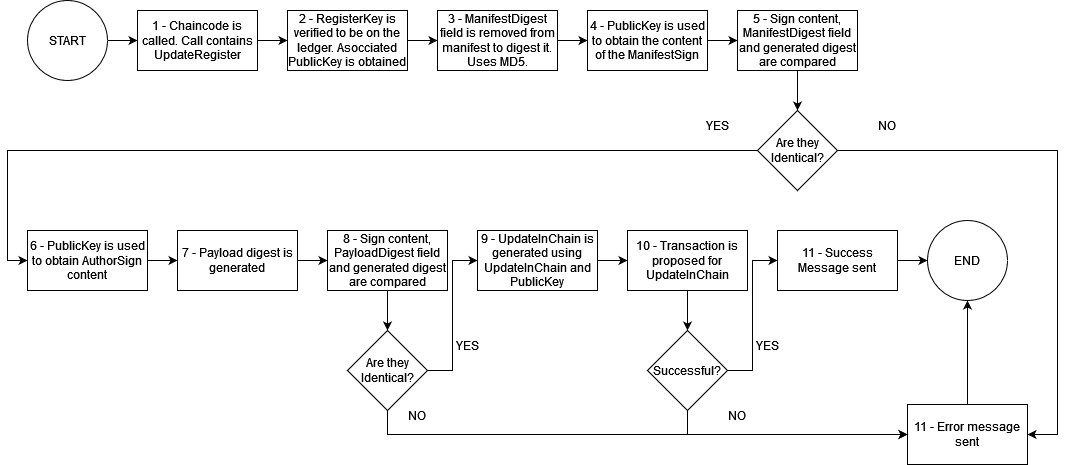

The diagram above was exported from draw.io. Its source (the exported page's mxGraphModel, read from the mxfile embedded in the PNG):
<mxGraphModel dx="1323" dy="1210" grid="1" gridSize="10" guides="1" tooltips="1" connect="1" arrows="1" fold="1" page="1" pageScale="1" pageWidth="1169" pageHeight="827" math="0" shadow="0">
  <root>
    <mxCell id="0" />
    <mxCell id="1" parent="0" />
    <mxCell id="CZiqCz5TPi3dEtcWKgTF-3" style="edgeStyle=orthogonalEdgeStyle;rounded=0;orthogonalLoop=1;jettySize=auto;html=1;exitX=1;exitY=0.5;exitDx=0;exitDy=0;entryX=0;entryY=0.5;entryDx=0;entryDy=0;" edge="1" parent="1" source="CZiqCz5TPi3dEtcWKgTF-1" target="CZiqCz5TPi3dEtcWKgTF-2">
      <mxGeometry relative="1" as="geometry" />
    </mxCell>
    <mxCell id="CZiqCz5TPi3dEtcWKgTF-1" value="START" style="ellipse;whiteSpace=wrap;html=1;aspect=fixed;" vertex="1" parent="1">
      <mxGeometry x="140" y="170" width="80" height="80" as="geometry" />
    </mxCell>
    <mxCell id="CZiqCz5TPi3dEtcWKgTF-5" style="edgeStyle=orthogonalEdgeStyle;rounded=0;orthogonalLoop=1;jettySize=auto;html=1;exitX=1;exitY=0.5;exitDx=0;exitDy=0;entryX=0;entryY=0.5;entryDx=0;entryDy=0;" edge="1" parent="1" source="CZiqCz5TPi3dEtcWKgTF-2" target="CZiqCz5TPi3dEtcWKgTF-4">
      <mxGeometry relative="1" as="geometry" />
    </mxCell>
    <mxCell id="CZiqCz5TPi3dEtcWKgTF-2" value="1 - Chaincode is called. Call contains UpdateRegister" style="rounded=0;whiteSpace=wrap;html=1;" vertex="1" parent="1">
      <mxGeometry x="250" y="180" width="120" height="60" as="geometry" />
    </mxCell>
    <mxCell id="CZiqCz5TPi3dEtcWKgTF-7" style="edgeStyle=orthogonalEdgeStyle;rounded=0;orthogonalLoop=1;jettySize=auto;html=1;exitX=1;exitY=0.5;exitDx=0;exitDy=0;entryX=0;entryY=0.5;entryDx=0;entryDy=0;" edge="1" parent="1" source="CZiqCz5TPi3dEtcWKgTF-4" target="CZiqCz5TPi3dEtcWKgTF-6">
      <mxGeometry relative="1" as="geometry" />
    </mxCell>
    <mxCell id="CZiqCz5TPi3dEtcWKgTF-4" value="2 - RegisterKey is verified to be on the ledger. Asocciated PublicKey is obtained" style="rounded=0;whiteSpace=wrap;html=1;" vertex="1" parent="1">
      <mxGeometry x="400" y="180" width="120" height="60" as="geometry" />
    </mxCell>
    <mxCell id="CZiqCz5TPi3dEtcWKgTF-9" style="edgeStyle=orthogonalEdgeStyle;rounded=0;orthogonalLoop=1;jettySize=auto;html=1;exitX=1;exitY=0.5;exitDx=0;exitDy=0;entryX=0;entryY=0.5;entryDx=0;entryDy=0;" edge="1" parent="1" source="CZiqCz5TPi3dEtcWKgTF-6" target="CZiqCz5TPi3dEtcWKgTF-8">
      <mxGeometry relative="1" as="geometry" />
    </mxCell>
    <mxCell id="CZiqCz5TPi3dEtcWKgTF-6" value="3 - ManifestDigest field is removed from manifest to digest it. Uses MD5." style="rounded=0;whiteSpace=wrap;html=1;" vertex="1" parent="1">
      <mxGeometry x="550" y="180" width="120" height="60" as="geometry" />
    </mxCell>
    <mxCell id="CZiqCz5TPi3dEtcWKgTF-11" style="edgeStyle=orthogonalEdgeStyle;rounded=0;orthogonalLoop=1;jettySize=auto;html=1;exitX=1;exitY=0.5;exitDx=0;exitDy=0;entryX=0;entryY=0.5;entryDx=0;entryDy=0;" edge="1" parent="1" source="CZiqCz5TPi3dEtcWKgTF-8" target="CZiqCz5TPi3dEtcWKgTF-10">
      <mxGeometry relative="1" as="geometry" />
    </mxCell>
    <mxCell id="CZiqCz5TPi3dEtcWKgTF-8" value="4 - PublicKey is used to obtain the content of the ManifestSign" style="rounded=0;whiteSpace=wrap;html=1;" vertex="1" parent="1">
      <mxGeometry x="700" y="180" width="120" height="60" as="geometry" />
    </mxCell>
    <mxCell id="CZiqCz5TPi3dEtcWKgTF-14" style="edgeStyle=orthogonalEdgeStyle;rounded=0;orthogonalLoop=1;jettySize=auto;html=1;exitX=0.5;exitY=1;exitDx=0;exitDy=0;entryX=0.5;entryY=0;entryDx=0;entryDy=0;" edge="1" parent="1" source="CZiqCz5TPi3dEtcWKgTF-10" target="CZiqCz5TPi3dEtcWKgTF-12">
      <mxGeometry relative="1" as="geometry" />
    </mxCell>
    <mxCell id="CZiqCz5TPi3dEtcWKgTF-10" value="5 - Sign content, ManifestDigest field and generated digest are compared" style="rounded=0;whiteSpace=wrap;html=1;" vertex="1" parent="1">
      <mxGeometry x="850" y="180" width="120" height="60" as="geometry" />
    </mxCell>
    <mxCell id="CZiqCz5TPi3dEtcWKgTF-15" style="edgeStyle=orthogonalEdgeStyle;rounded=0;orthogonalLoop=1;jettySize=auto;html=1;exitX=0;exitY=0.5;exitDx=0;exitDy=0;entryX=0;entryY=0.5;entryDx=0;entryDy=0;" edge="1" parent="1" source="CZiqCz5TPi3dEtcWKgTF-12" target="CZiqCz5TPi3dEtcWKgTF-13">
      <mxGeometry relative="1" as="geometry" />
    </mxCell>
    <mxCell id="CZiqCz5TPi3dEtcWKgTF-18" style="edgeStyle=orthogonalEdgeStyle;rounded=0;orthogonalLoop=1;jettySize=auto;html=1;exitX=1;exitY=0.5;exitDx=0;exitDy=0;entryX=1;entryY=0.5;entryDx=0;entryDy=0;" edge="1" parent="1" source="CZiqCz5TPi3dEtcWKgTF-12" target="CZiqCz5TPi3dEtcWKgTF-17">
      <mxGeometry relative="1" as="geometry">
        <Array as="points">
          <mxPoint x="1170" y="320" />
          <mxPoint x="1170" y="604" />
        </Array>
      </mxGeometry>
    </mxCell>
    <mxCell id="CZiqCz5TPi3dEtcWKgTF-12" value="Are they Identical?" style="rhombus;whiteSpace=wrap;html=1;" vertex="1" parent="1">
      <mxGeometry x="870" y="280" width="80" height="80" as="geometry" />
    </mxCell>
    <mxCell id="CZiqCz5TPi3dEtcWKgTF-23" style="edgeStyle=orthogonalEdgeStyle;rounded=0;orthogonalLoop=1;jettySize=auto;html=1;exitX=1;exitY=0.5;exitDx=0;exitDy=0;entryX=0;entryY=0.5;entryDx=0;entryDy=0;" edge="1" parent="1" source="CZiqCz5TPi3dEtcWKgTF-13" target="CZiqCz5TPi3dEtcWKgTF-22">
      <mxGeometry relative="1" as="geometry" />
    </mxCell>
    <mxCell id="CZiqCz5TPi3dEtcWKgTF-13" value="6 - PublicKey is used to obtain AuthorSign content" style="rounded=0;whiteSpace=wrap;html=1;" vertex="1" parent="1">
      <mxGeometry x="140" y="400" width="120" height="60" as="geometry" />
    </mxCell>
    <mxCell id="CZiqCz5TPi3dEtcWKgTF-16" value="YES" style="text;html=1;strokeColor=none;fillColor=none;align=center;verticalAlign=middle;whiteSpace=wrap;rounded=0;" vertex="1" parent="1">
      <mxGeometry x="800" y="280" width="60" height="30" as="geometry" />
    </mxCell>
    <mxCell id="CZiqCz5TPi3dEtcWKgTF-45" style="edgeStyle=orthogonalEdgeStyle;rounded=0;orthogonalLoop=1;jettySize=auto;html=1;exitX=0.5;exitY=0;exitDx=0;exitDy=0;entryX=0.5;entryY=1;entryDx=0;entryDy=0;" edge="1" parent="1" source="CZiqCz5TPi3dEtcWKgTF-17" target="CZiqCz5TPi3dEtcWKgTF-44">
      <mxGeometry relative="1" as="geometry" />
    </mxCell>
    <mxCell id="CZiqCz5TPi3dEtcWKgTF-17" value="11 - Error message sent" style="rounded=0;whiteSpace=wrap;html=1;" vertex="1" parent="1">
      <mxGeometry x="1020" y="574" width="120" height="60" as="geometry" />
    </mxCell>
    <mxCell id="CZiqCz5TPi3dEtcWKgTF-21" value="NO" style="text;html=1;strokeColor=none;fillColor=none;align=center;verticalAlign=middle;whiteSpace=wrap;rounded=0;" vertex="1" parent="1">
      <mxGeometry x="970" y="280" width="60" height="30" as="geometry" />
    </mxCell>
    <mxCell id="CZiqCz5TPi3dEtcWKgTF-34" style="edgeStyle=orthogonalEdgeStyle;rounded=0;orthogonalLoop=1;jettySize=auto;html=1;exitX=1;exitY=0.5;exitDx=0;exitDy=0;entryX=0;entryY=0.5;entryDx=0;entryDy=0;" edge="1" parent="1" source="CZiqCz5TPi3dEtcWKgTF-22" target="CZiqCz5TPi3dEtcWKgTF-25">
      <mxGeometry relative="1" as="geometry" />
    </mxCell>
    <mxCell id="CZiqCz5TPi3dEtcWKgTF-22" value="7 - Payload digest is generated" style="rounded=0;whiteSpace=wrap;html=1;" vertex="1" parent="1">
      <mxGeometry x="290" y="400" width="120" height="60" as="geometry" />
    </mxCell>
    <mxCell id="CZiqCz5TPi3dEtcWKgTF-24" style="edgeStyle=orthogonalEdgeStyle;rounded=0;orthogonalLoop=1;jettySize=auto;html=1;exitX=0.5;exitY=1;exitDx=0;exitDy=0;entryX=0.5;entryY=0;entryDx=0;entryDy=0;" edge="1" parent="1" source="CZiqCz5TPi3dEtcWKgTF-25" target="CZiqCz5TPi3dEtcWKgTF-27">
      <mxGeometry relative="1" as="geometry" />
    </mxCell>
    <mxCell id="CZiqCz5TPi3dEtcWKgTF-25" value="8 - Sign content, PayloadDigest field and generated digest are compared" style="rounded=0;whiteSpace=wrap;html=1;" vertex="1" parent="1">
      <mxGeometry x="440" y="400" width="120" height="60" as="geometry" />
    </mxCell>
    <mxCell id="CZiqCz5TPi3dEtcWKgTF-26" style="edgeStyle=orthogonalEdgeStyle;rounded=0;orthogonalLoop=1;jettySize=auto;html=1;exitX=1;exitY=0.5;exitDx=0;exitDy=0;entryX=0;entryY=0.5;entryDx=0;entryDy=0;" edge="1" parent="1" source="CZiqCz5TPi3dEtcWKgTF-27" target="CZiqCz5TPi3dEtcWKgTF-29">
      <mxGeometry relative="1" as="geometry" />
    </mxCell>
    <mxCell id="CZiqCz5TPi3dEtcWKgTF-31" style="edgeStyle=orthogonalEdgeStyle;rounded=0;orthogonalLoop=1;jettySize=auto;html=1;exitX=0.5;exitY=1;exitDx=0;exitDy=0;entryX=0;entryY=0.5;entryDx=0;entryDy=0;" edge="1" parent="1" source="CZiqCz5TPi3dEtcWKgTF-27" target="CZiqCz5TPi3dEtcWKgTF-17">
      <mxGeometry relative="1" as="geometry" />
    </mxCell>
    <mxCell id="CZiqCz5TPi3dEtcWKgTF-27" value="Are they Identical?" style="rhombus;whiteSpace=wrap;html=1;" vertex="1" parent="1">
      <mxGeometry x="460" y="500" width="80" height="80" as="geometry" />
    </mxCell>
    <mxCell id="CZiqCz5TPi3dEtcWKgTF-28" style="edgeStyle=orthogonalEdgeStyle;rounded=0;orthogonalLoop=1;jettySize=auto;html=1;exitX=1;exitY=0.5;exitDx=0;exitDy=0;entryX=0;entryY=0.5;entryDx=0;entryDy=0;" edge="1" parent="1" source="CZiqCz5TPi3dEtcWKgTF-29">
      <mxGeometry relative="1" as="geometry">
        <mxPoint x="740" y="430" as="targetPoint" />
      </mxGeometry>
    </mxCell>
    <mxCell id="CZiqCz5TPi3dEtcWKgTF-29" value="9 - UpdateInChain is generated using UpdateInChain and PublicKey" style="rounded=0;whiteSpace=wrap;html=1;" vertex="1" parent="1">
      <mxGeometry x="590" y="400" width="120" height="60" as="geometry" />
    </mxCell>
    <mxCell id="CZiqCz5TPi3dEtcWKgTF-30" value="YES" style="text;html=1;strokeColor=none;fillColor=none;align=center;verticalAlign=middle;whiteSpace=wrap;rounded=0;" vertex="1" parent="1">
      <mxGeometry x="550" y="500" width="60" height="30" as="geometry" />
    </mxCell>
    <mxCell id="CZiqCz5TPi3dEtcWKgTF-32" value="NO" style="text;html=1;strokeColor=none;fillColor=none;align=center;verticalAlign=middle;whiteSpace=wrap;rounded=0;" vertex="1" parent="1">
      <mxGeometry x="500" y="570" width="60" height="30" as="geometry" />
    </mxCell>
    <mxCell id="CZiqCz5TPi3dEtcWKgTF-35" style="edgeStyle=orthogonalEdgeStyle;rounded=0;orthogonalLoop=1;jettySize=auto;html=1;exitX=0.5;exitY=1;exitDx=0;exitDy=0;entryX=0.5;entryY=0;entryDx=0;entryDy=0;" edge="1" parent="1" source="CZiqCz5TPi3dEtcWKgTF-36" target="CZiqCz5TPi3dEtcWKgTF-38">
      <mxGeometry relative="1" as="geometry" />
    </mxCell>
    <mxCell id="CZiqCz5TPi3dEtcWKgTF-36" value="10 - Transaction is proposed for UpdateInChain" style="rounded=0;whiteSpace=wrap;html=1;" vertex="1" parent="1">
      <mxGeometry x="740" y="400" width="120" height="60" as="geometry" />
    </mxCell>
    <mxCell id="CZiqCz5TPi3dEtcWKgTF-37" style="edgeStyle=orthogonalEdgeStyle;rounded=0;orthogonalLoop=1;jettySize=auto;html=1;exitX=1;exitY=0.5;exitDx=0;exitDy=0;entryX=0;entryY=0.5;entryDx=0;entryDy=0;" edge="1" parent="1" source="CZiqCz5TPi3dEtcWKgTF-38" target="CZiqCz5TPi3dEtcWKgTF-40">
      <mxGeometry relative="1" as="geometry" />
    </mxCell>
    <mxCell id="CZiqCz5TPi3dEtcWKgTF-42" style="edgeStyle=orthogonalEdgeStyle;rounded=0;orthogonalLoop=1;jettySize=auto;html=1;exitX=0.5;exitY=1;exitDx=0;exitDy=0;entryX=0;entryY=0.5;entryDx=0;entryDy=0;" edge="1" parent="1" source="CZiqCz5TPi3dEtcWKgTF-38" target="CZiqCz5TPi3dEtcWKgTF-17">
      <mxGeometry relative="1" as="geometry" />
    </mxCell>
    <mxCell id="CZiqCz5TPi3dEtcWKgTF-38" value="Successful?" style="rhombus;whiteSpace=wrap;html=1;" vertex="1" parent="1">
      <mxGeometry x="760" y="500" width="80" height="80" as="geometry" />
    </mxCell>
    <mxCell id="CZiqCz5TPi3dEtcWKgTF-39" style="edgeStyle=orthogonalEdgeStyle;rounded=0;orthogonalLoop=1;jettySize=auto;html=1;exitX=1;exitY=0.5;exitDx=0;exitDy=0;entryX=0;entryY=0.5;entryDx=0;entryDy=0;" edge="1" parent="1" source="CZiqCz5TPi3dEtcWKgTF-40">
      <mxGeometry relative="1" as="geometry">
        <mxPoint x="1040" y="430" as="targetPoint" />
      </mxGeometry>
    </mxCell>
    <mxCell id="CZiqCz5TPi3dEtcWKgTF-40" value="11 - Success Message sent" style="rounded=0;whiteSpace=wrap;html=1;" vertex="1" parent="1">
      <mxGeometry x="890" y="400" width="120" height="60" as="geometry" />
    </mxCell>
    <mxCell id="CZiqCz5TPi3dEtcWKgTF-41" value="YES" style="text;html=1;strokeColor=none;fillColor=none;align=center;verticalAlign=middle;whiteSpace=wrap;rounded=0;" vertex="1" parent="1">
      <mxGeometry x="850" y="500" width="60" height="30" as="geometry" />
    </mxCell>
    <mxCell id="CZiqCz5TPi3dEtcWKgTF-43" value="NO" style="text;html=1;strokeColor=none;fillColor=none;align=center;verticalAlign=middle;whiteSpace=wrap;rounded=0;" vertex="1" parent="1">
      <mxGeometry x="820" y="570" width="60" height="30" as="geometry" />
    </mxCell>
    <mxCell id="CZiqCz5TPi3dEtcWKgTF-44" value="END" style="ellipse;whiteSpace=wrap;html=1;aspect=fixed;" vertex="1" parent="1">
      <mxGeometry x="1040" y="390" width="80" height="80" as="geometry" />
    </mxCell>
  </root>
</mxGraphModel>